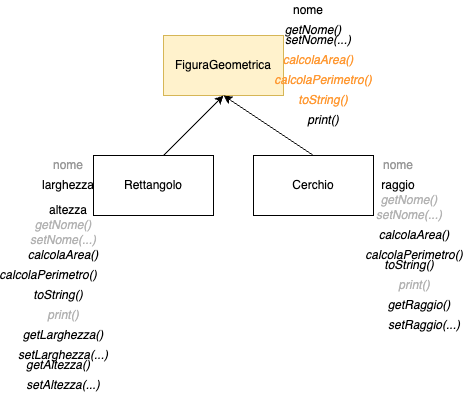

The diagram above was exported from draw.io. Its source (the exported page's mxGraphModel, read from the mxfile embedded in the PNG):
<mxGraphModel dx="607" dy="407" grid="1" gridSize="10" guides="1" tooltips="1" connect="1" arrows="1" fold="1" page="1" pageScale="1" pageWidth="1100" pageHeight="850" math="0" shadow="0">
  <root>
    <mxCell id="0" />
    <mxCell id="1" parent="0" />
    <mxCell id="pXRnBhVwzymq6EYjSsw3-1" value="FiguraGeometrica" style="rounded=0;whiteSpace=wrap;html=1;fillColor=#fff2cc;strokeColor=#d6b656;" vertex="1" parent="1">
      <mxGeometry x="390" y="260" width="120" height="60" as="geometry" />
    </mxCell>
    <mxCell id="pXRnBhVwzymq6EYjSsw3-2" value="Rettangolo" style="rounded=0;whiteSpace=wrap;html=1;" vertex="1" parent="1">
      <mxGeometry x="320" y="380" width="120" height="60" as="geometry" />
    </mxCell>
    <mxCell id="pXRnBhVwzymq6EYjSsw3-3" value="Cerchio" style="rounded=0;whiteSpace=wrap;html=1;" vertex="1" parent="1">
      <mxGeometry x="480" y="380" width="120" height="60" as="geometry" />
    </mxCell>
    <mxCell id="pXRnBhVwzymq6EYjSsw3-4" value="nome" style="text;html=1;align=center;verticalAlign=middle;whiteSpace=wrap;rounded=0;" vertex="1" parent="1">
      <mxGeometry x="510" y="225" width="50" height="20" as="geometry" />
    </mxCell>
    <mxCell id="pXRnBhVwzymq6EYjSsw3-5" value="" style="endArrow=classic;html=1;rounded=0;entryX=0.5;entryY=1;entryDx=0;entryDy=0;" edge="1" parent="1" target="pXRnBhVwzymq6EYjSsw3-1">
      <mxGeometry width="50" height="50" relative="1" as="geometry">
        <mxPoint x="390" y="380" as="sourcePoint" />
        <mxPoint x="440" y="330" as="targetPoint" />
      </mxGeometry>
    </mxCell>
    <mxCell id="pXRnBhVwzymq6EYjSsw3-6" value="" style="endArrow=classic;html=1;rounded=0;exitX=0.5;exitY=0;exitDx=0;exitDy=0;entryX=0.5;entryY=1;entryDx=0;entryDy=0;" edge="1" parent="1" source="pXRnBhVwzymq6EYjSsw3-3" target="pXRnBhVwzymq6EYjSsw3-1">
      <mxGeometry width="50" height="50" relative="1" as="geometry">
        <mxPoint x="460" y="340" as="sourcePoint" />
        <mxPoint x="510" y="290" as="targetPoint" />
      </mxGeometry>
    </mxCell>
    <mxCell id="pXRnBhVwzymq6EYjSsw3-7" value="nome" style="text;html=1;align=center;verticalAlign=middle;whiteSpace=wrap;rounded=0;fontColor=#999999;" vertex="1" parent="1">
      <mxGeometry x="270" y="380" width="50" height="20" as="geometry" />
    </mxCell>
    <mxCell id="pXRnBhVwzymq6EYjSsw3-8" value="nome" style="text;html=1;align=center;verticalAlign=middle;whiteSpace=wrap;rounded=0;fontColor=#999999;" vertex="1" parent="1">
      <mxGeometry x="600" y="380" width="50" height="20" as="geometry" />
    </mxCell>
    <mxCell id="pXRnBhVwzymq6EYjSsw3-9" value="larghezza" style="text;html=1;align=center;verticalAlign=middle;whiteSpace=wrap;rounded=0;" vertex="1" parent="1">
      <mxGeometry x="265" y="395" width="60" height="30" as="geometry" />
    </mxCell>
    <mxCell id="pXRnBhVwzymq6EYjSsw3-10" value="altezza" style="text;html=1;align=center;verticalAlign=middle;whiteSpace=wrap;rounded=0;" vertex="1" parent="1">
      <mxGeometry x="265" y="420" width="60" height="30" as="geometry" />
    </mxCell>
    <mxCell id="pXRnBhVwzymq6EYjSsw3-11" value="raggio" style="text;html=1;align=center;verticalAlign=middle;whiteSpace=wrap;rounded=0;" vertex="1" parent="1">
      <mxGeometry x="595" y="395" width="60" height="30" as="geometry" />
    </mxCell>
    <mxCell id="pXRnBhVwzymq6EYjSsw3-12" value="&lt;i&gt;&lt;font style=&quot;color: rgb(255, 153, 51);&quot;&gt;calcolaPerimetro()&lt;/font&gt;&lt;/i&gt;" style="text;html=1;align=center;verticalAlign=middle;whiteSpace=wrap;rounded=0;" vertex="1" parent="1">
      <mxGeometry x="525" y="295" width="50" height="20" as="geometry" />
    </mxCell>
    <mxCell id="pXRnBhVwzymq6EYjSsw3-15" value="&lt;i&gt;setNome(...)&lt;/i&gt;" style="text;html=1;align=center;verticalAlign=middle;whiteSpace=wrap;rounded=0;" vertex="1" parent="1">
      <mxGeometry x="515" y="250" width="60" height="30" as="geometry" />
    </mxCell>
    <mxCell id="pXRnBhVwzymq6EYjSsw3-16" value="&lt;i&gt;getNome()&lt;/i&gt;" style="text;html=1;align=center;verticalAlign=middle;whiteSpace=wrap;rounded=0;" vertex="1" parent="1">
      <mxGeometry x="510" y="245" width="60" height="20" as="geometry" />
    </mxCell>
    <mxCell id="pXRnBhVwzymq6EYjSsw3-17" value="&lt;i&gt;&lt;font style=&quot;color: rgb(179, 179, 179);&quot;&gt;setNome(...)&lt;/font&gt;&lt;/i&gt;" style="text;html=1;align=center;verticalAlign=middle;whiteSpace=wrap;rounded=0;" vertex="1" parent="1">
      <mxGeometry x="606" y="425" width="60" height="30" as="geometry" />
    </mxCell>
    <mxCell id="pXRnBhVwzymq6EYjSsw3-18" value="&lt;i&gt;&lt;font style=&quot;color: rgb(179, 179, 179);&quot;&gt;setNome(...)&lt;/font&gt;&lt;/i&gt;" style="text;html=1;align=center;verticalAlign=middle;whiteSpace=wrap;rounded=0;" vertex="1" parent="1">
      <mxGeometry x="260" y="450" width="60" height="30" as="geometry" />
    </mxCell>
    <mxCell id="pXRnBhVwzymq6EYjSsw3-19" value="&lt;i&gt;getNome()&lt;/i&gt;" style="text;html=1;align=center;verticalAlign=middle;whiteSpace=wrap;rounded=0;fontColor=#B3B3B3;" vertex="1" parent="1">
      <mxGeometry x="606" y="415" width="60" height="20" as="geometry" />
    </mxCell>
    <mxCell id="pXRnBhVwzymq6EYjSsw3-20" value="&lt;i&gt;getNome()&lt;/i&gt;" style="text;html=1;align=center;verticalAlign=middle;whiteSpace=wrap;rounded=0;fontColor=#B3B3B3;" vertex="1" parent="1">
      <mxGeometry x="260" y="440" width="60" height="20" as="geometry" />
    </mxCell>
    <mxCell id="pXRnBhVwzymq6EYjSsw3-21" value="&lt;i&gt;&lt;font style=&quot;color: rgb(255, 153, 51);&quot;&gt;calcolaArea()&lt;/font&gt;&lt;/i&gt;" style="text;html=1;align=center;verticalAlign=middle;whiteSpace=wrap;rounded=0;" vertex="1" parent="1">
      <mxGeometry x="520" y="275" width="50" height="20" as="geometry" />
    </mxCell>
    <mxCell id="pXRnBhVwzymq6EYjSsw3-24" value="&lt;i&gt;&lt;font style=&quot;color: rgb(0, 0, 0);&quot;&gt;calcolaArea()&lt;/font&gt;&lt;/i&gt;" style="text;html=1;align=center;verticalAlign=middle;whiteSpace=wrap;rounded=0;" vertex="1" parent="1">
      <mxGeometry x="616" y="450" width="50" height="20" as="geometry" />
    </mxCell>
    <mxCell id="pXRnBhVwzymq6EYjSsw3-25" value="&lt;i&gt;&lt;font style=&quot;color: rgb(0, 0, 0);&quot;&gt;calcolaPerimetro()&lt;/font&gt;&lt;/i&gt;" style="text;html=1;align=center;verticalAlign=middle;whiteSpace=wrap;rounded=0;" vertex="1" parent="1">
      <mxGeometry x="616" y="470" width="50" height="20" as="geometry" />
    </mxCell>
    <mxCell id="pXRnBhVwzymq6EYjSsw3-26" value="&lt;i&gt;&lt;font style=&quot;color: rgb(0, 0, 0);&quot;&gt;calcolaArea()&lt;/font&gt;&lt;/i&gt;" style="text;html=1;align=center;verticalAlign=middle;whiteSpace=wrap;rounded=0;" vertex="1" parent="1">
      <mxGeometry x="265" y="470" width="50" height="20" as="geometry" />
    </mxCell>
    <mxCell id="pXRnBhVwzymq6EYjSsw3-27" value="&lt;i&gt;&lt;font style=&quot;color: rgb(0, 0, 0);&quot;&gt;calcolaPerimetro()&lt;/font&gt;&lt;/i&gt;" style="text;html=1;align=center;verticalAlign=middle;whiteSpace=wrap;rounded=0;" vertex="1" parent="1">
      <mxGeometry x="250" y="490" width="50" height="20" as="geometry" />
    </mxCell>
    <mxCell id="pXRnBhVwzymq6EYjSsw3-31" value="&lt;i&gt;&lt;font style=&quot;color: rgb(255, 153, 51);&quot;&gt;toString()&lt;/font&gt;&lt;/i&gt;" style="text;html=1;align=center;verticalAlign=middle;whiteSpace=wrap;rounded=0;" vertex="1" parent="1">
      <mxGeometry x="525" y="315" width="50" height="20" as="geometry" />
    </mxCell>
    <mxCell id="pXRnBhVwzymq6EYjSsw3-32" value="&lt;i&gt;print()&lt;/i&gt;" style="text;html=1;align=center;verticalAlign=middle;whiteSpace=wrap;rounded=0;" vertex="1" parent="1">
      <mxGeometry x="520" y="335" width="60" height="20" as="geometry" />
    </mxCell>
    <mxCell id="pXRnBhVwzymq6EYjSsw3-33" value="&lt;i&gt;print()&lt;/i&gt;" style="text;html=1;align=center;verticalAlign=middle;whiteSpace=wrap;rounded=0;fontColor=#B3B3B3;" vertex="1" parent="1">
      <mxGeometry x="611" y="500" width="60" height="20" as="geometry" />
    </mxCell>
    <mxCell id="pXRnBhVwzymq6EYjSsw3-34" value="&lt;i&gt;&lt;font style=&quot;color: rgb(0, 0, 0);&quot;&gt;toString()&lt;/font&gt;&lt;/i&gt;" style="text;html=1;align=center;verticalAlign=middle;whiteSpace=wrap;rounded=0;" vertex="1" parent="1">
      <mxGeometry x="611" y="480" width="50" height="20" as="geometry" />
    </mxCell>
    <mxCell id="pXRnBhVwzymq6EYjSsw3-35" value="&lt;i&gt;print()&lt;/i&gt;" style="text;html=1;align=center;verticalAlign=middle;whiteSpace=wrap;rounded=0;fontColor=#B3B3B3;" vertex="1" parent="1">
      <mxGeometry x="260" y="530" width="60" height="20" as="geometry" />
    </mxCell>
    <mxCell id="pXRnBhVwzymq6EYjSsw3-36" value="&lt;i&gt;&lt;font style=&quot;color: rgb(0, 0, 0);&quot;&gt;toString()&lt;/font&gt;&lt;/i&gt;" style="text;html=1;align=center;verticalAlign=middle;whiteSpace=wrap;rounded=0;" vertex="1" parent="1">
      <mxGeometry x="260" y="510" width="50" height="20" as="geometry" />
    </mxCell>
    <mxCell id="pXRnBhVwzymq6EYjSsw3-38" value="&lt;i&gt;&lt;font style=&quot;color: rgb(0, 0, 0);&quot;&gt;setLarghezza(...)&lt;/font&gt;&lt;/i&gt;" style="text;html=1;align=center;verticalAlign=middle;whiteSpace=wrap;rounded=0;fontColor=#B3B3B3;" vertex="1" parent="1">
      <mxGeometry x="260" y="570" width="60" height="20" as="geometry" />
    </mxCell>
    <mxCell id="pXRnBhVwzymq6EYjSsw3-39" value="&lt;i&gt;&lt;font style=&quot;color: rgb(0, 0, 0);&quot;&gt;setAltezza(...)&lt;/font&gt;&lt;/i&gt;" style="text;html=1;align=center;verticalAlign=middle;whiteSpace=wrap;rounded=0;fontColor=#B3B3B3;" vertex="1" parent="1">
      <mxGeometry x="260" y="600" width="60" height="20" as="geometry" />
    </mxCell>
    <mxCell id="pXRnBhVwzymq6EYjSsw3-40" value="&lt;i&gt;&lt;font style=&quot;color: rgb(0, 0, 0);&quot;&gt;getLarghezza()&lt;/font&gt;&lt;/i&gt;" style="text;html=1;align=center;verticalAlign=middle;whiteSpace=wrap;rounded=0;fontColor=#B3B3B3;" vertex="1" parent="1">
      <mxGeometry x="260" y="550" width="60" height="20" as="geometry" />
    </mxCell>
    <mxCell id="pXRnBhVwzymq6EYjSsw3-41" value="&lt;i&gt;&lt;font style=&quot;color: rgb(0, 0, 0);&quot;&gt;getAltezza()&lt;/font&gt;&lt;/i&gt;" style="text;html=1;align=center;verticalAlign=middle;whiteSpace=wrap;rounded=0;fontColor=#B3B3B3;" vertex="1" parent="1">
      <mxGeometry x="255" y="580" width="60" height="20" as="geometry" />
    </mxCell>
    <mxCell id="pXRnBhVwzymq6EYjSsw3-45" value="&lt;i&gt;&lt;font style=&quot;color: rgb(0, 0, 0);&quot;&gt;setRaggio(...)&lt;/font&gt;&lt;/i&gt;" style="text;html=1;align=center;verticalAlign=middle;whiteSpace=wrap;rounded=0;fontColor=#B3B3B3;" vertex="1" parent="1">
      <mxGeometry x="621" y="540" width="60" height="20" as="geometry" />
    </mxCell>
    <mxCell id="pXRnBhVwzymq6EYjSsw3-47" value="&lt;i&gt;&lt;font style=&quot;color: rgb(0, 0, 0);&quot;&gt;getRaggio()&lt;/font&gt;&lt;/i&gt;" style="text;html=1;align=center;verticalAlign=middle;whiteSpace=wrap;rounded=0;fontColor=#B3B3B3;" vertex="1" parent="1">
      <mxGeometry x="616" y="520" width="60" height="20" as="geometry" />
    </mxCell>
  </root>
</mxGraphModel>